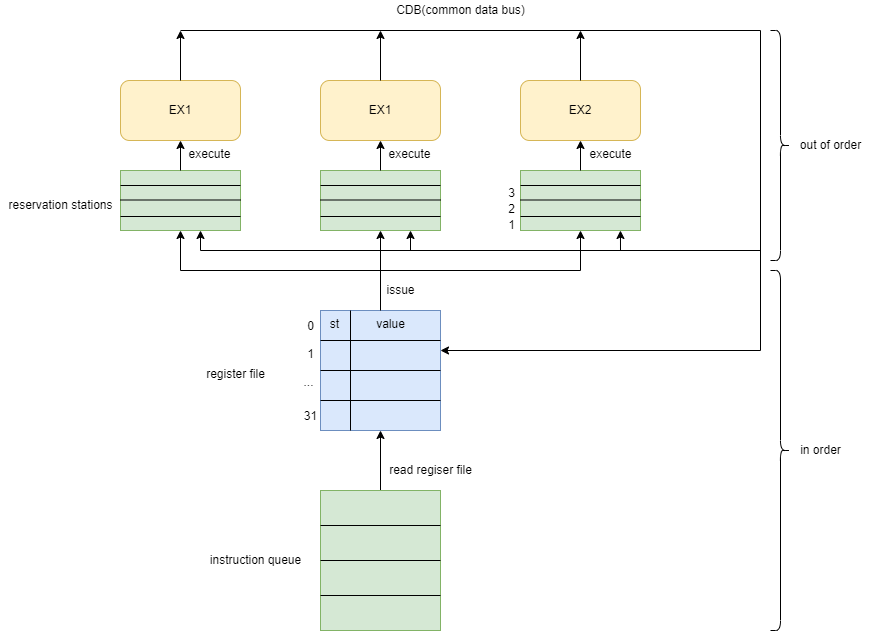

The diagram above was exported from draw.io. Its source (the exported page's mxGraphModel, read from the mxfile embedded in the PNG):
<mxGraphModel dx="1102" dy="844" grid="1" gridSize="10" guides="1" tooltips="1" connect="1" arrows="1" fold="1" page="1" pageScale="1" pageWidth="1169" pageHeight="827" math="0" shadow="0">
  <root>
    <mxCell id="0" />
    <mxCell id="1" parent="0" />
    <mxCell id="2tUyyF9rNXkyWL7MU_vf-21" style="edgeStyle=orthogonalEdgeStyle;rounded=0;orthogonalLoop=1;jettySize=auto;html=1;exitX=0.5;exitY=0;exitDx=0;exitDy=0;entryX=0.5;entryY=1;entryDx=0;entryDy=0;" edge="1" parent="1" source="2tUyyF9rNXkyWL7MU_vf-2" target="2tUyyF9rNXkyWL7MU_vf-7">
      <mxGeometry relative="1" as="geometry" />
    </mxCell>
    <mxCell id="2tUyyF9rNXkyWL7MU_vf-6" value="instruction queue" style="text;html=1;align=center;verticalAlign=middle;resizable=0;points=[];autosize=1;strokeColor=none;fillColor=none;" vertex="1" parent="1">
      <mxGeometry x="280" y="600" width="110" height="20" as="geometry" />
    </mxCell>
    <mxCell id="2tUyyF9rNXkyWL7MU_vf-11" value="register file" style="text;html=1;align=center;verticalAlign=middle;resizable=0;points=[];autosize=1;strokeColor=none;fillColor=none;" vertex="1" parent="1">
      <mxGeometry x="280" y="414" width="70" height="20" as="geometry" />
    </mxCell>
    <mxCell id="2tUyyF9rNXkyWL7MU_vf-22" value="read regiser file" style="text;html=1;align=center;verticalAlign=middle;resizable=0;points=[];autosize=1;strokeColor=none;fillColor=none;" vertex="1" parent="1">
      <mxGeometry x="460" y="510" width="100" height="20" as="geometry" />
    </mxCell>
    <mxCell id="2tUyyF9rNXkyWL7MU_vf-36" value="" style="group" vertex="1" connectable="0" parent="1">
      <mxGeometry x="373" y="360" width="147" height="120" as="geometry" />
    </mxCell>
    <mxCell id="2tUyyF9rNXkyWL7MU_vf-7" value="" style="rounded=0;whiteSpace=wrap;html=1;fillColor=#dae8fc;strokeColor=#6c8ebf;" vertex="1" parent="2tUyyF9rNXkyWL7MU_vf-36">
      <mxGeometry x="27" width="120" height="120" as="geometry" />
    </mxCell>
    <mxCell id="2tUyyF9rNXkyWL7MU_vf-8" value="" style="endArrow=none;html=1;rounded=0;exitX=0;exitY=0.25;exitDx=0;exitDy=0;entryX=1;entryY=0.25;entryDx=0;entryDy=0;" edge="1" parent="2tUyyF9rNXkyWL7MU_vf-36" source="2tUyyF9rNXkyWL7MU_vf-7" target="2tUyyF9rNXkyWL7MU_vf-7">
      <mxGeometry width="50" height="50" relative="1" as="geometry">
        <mxPoint x="167" y="100" as="sourcePoint" />
        <mxPoint x="217" y="50" as="targetPoint" />
      </mxGeometry>
    </mxCell>
    <mxCell id="2tUyyF9rNXkyWL7MU_vf-9" value="" style="endArrow=none;html=1;rounded=0;exitX=0;exitY=0.5;exitDx=0;exitDy=0;entryX=1;entryY=0.5;entryDx=0;entryDy=0;" edge="1" parent="2tUyyF9rNXkyWL7MU_vf-36" source="2tUyyF9rNXkyWL7MU_vf-7" target="2tUyyF9rNXkyWL7MU_vf-7">
      <mxGeometry width="50" height="50" relative="1" as="geometry">
        <mxPoint x="167" y="100" as="sourcePoint" />
        <mxPoint x="217" y="50" as="targetPoint" />
      </mxGeometry>
    </mxCell>
    <mxCell id="2tUyyF9rNXkyWL7MU_vf-10" value="" style="endArrow=none;html=1;rounded=0;exitX=0;exitY=0.75;exitDx=0;exitDy=0;entryX=1;entryY=0.75;entryDx=0;entryDy=0;" edge="1" parent="2tUyyF9rNXkyWL7MU_vf-36" source="2tUyyF9rNXkyWL7MU_vf-7" target="2tUyyF9rNXkyWL7MU_vf-7">
      <mxGeometry width="50" height="50" relative="1" as="geometry">
        <mxPoint x="167" y="100" as="sourcePoint" />
        <mxPoint x="217" y="50" as="targetPoint" />
      </mxGeometry>
    </mxCell>
    <mxCell id="2tUyyF9rNXkyWL7MU_vf-12" value="0" style="text;html=1;align=center;verticalAlign=middle;resizable=0;points=[];autosize=1;strokeColor=none;fillColor=none;" vertex="1" parent="2tUyyF9rNXkyWL7MU_vf-36">
      <mxGeometry x="7" y="6" width="20" height="20" as="geometry" />
    </mxCell>
    <mxCell id="2tUyyF9rNXkyWL7MU_vf-14" value="1" style="text;html=1;align=center;verticalAlign=middle;resizable=0;points=[];autosize=1;strokeColor=none;fillColor=none;" vertex="1" parent="2tUyyF9rNXkyWL7MU_vf-36">
      <mxGeometry x="7" y="34" width="20" height="20" as="geometry" />
    </mxCell>
    <mxCell id="2tUyyF9rNXkyWL7MU_vf-15" value="..." style="text;html=1;align=center;verticalAlign=middle;resizable=0;points=[];autosize=1;strokeColor=none;fillColor=none;" vertex="1" parent="2tUyyF9rNXkyWL7MU_vf-36">
      <mxGeometry y="62" width="30" height="20" as="geometry" />
    </mxCell>
    <mxCell id="2tUyyF9rNXkyWL7MU_vf-16" value="31" style="text;html=1;align=center;verticalAlign=middle;resizable=0;points=[];autosize=1;strokeColor=none;fillColor=none;" vertex="1" parent="2tUyyF9rNXkyWL7MU_vf-36">
      <mxGeometry x="2" y="96" width="30" height="20" as="geometry" />
    </mxCell>
    <mxCell id="2tUyyF9rNXkyWL7MU_vf-17" value="" style="endArrow=none;html=1;rounded=0;entryX=0.25;entryY=0;entryDx=0;entryDy=0;exitX=0.25;exitY=1;exitDx=0;exitDy=0;" edge="1" parent="2tUyyF9rNXkyWL7MU_vf-36" source="2tUyyF9rNXkyWL7MU_vf-7" target="2tUyyF9rNXkyWL7MU_vf-7">
      <mxGeometry width="50" height="50" relative="1" as="geometry">
        <mxPoint x="167" y="100" as="sourcePoint" />
        <mxPoint x="217" y="50" as="targetPoint" />
      </mxGeometry>
    </mxCell>
    <mxCell id="2tUyyF9rNXkyWL7MU_vf-18" value="st" style="text;html=1;align=center;verticalAlign=middle;resizable=0;points=[];autosize=1;strokeColor=none;fillColor=none;" vertex="1" parent="2tUyyF9rNXkyWL7MU_vf-36">
      <mxGeometry x="31" y="4" width="20" height="20" as="geometry" />
    </mxCell>
    <mxCell id="2tUyyF9rNXkyWL7MU_vf-19" value="value" style="text;html=1;align=center;verticalAlign=middle;resizable=0;points=[];autosize=1;strokeColor=none;fillColor=none;" vertex="1" parent="2tUyyF9rNXkyWL7MU_vf-36">
      <mxGeometry x="77" y="4" width="40" height="20" as="geometry" />
    </mxCell>
    <mxCell id="2tUyyF9rNXkyWL7MU_vf-37" value="" style="group;fillColor=#dae8fc;strokeColor=#6c8ebf;" vertex="1" connectable="0" parent="1">
      <mxGeometry x="400" y="540" width="120" height="140" as="geometry" />
    </mxCell>
    <mxCell id="2tUyyF9rNXkyWL7MU_vf-2" value="" style="rounded=0;whiteSpace=wrap;html=1;fillColor=#d5e8d4;strokeColor=#82b366;" vertex="1" parent="2tUyyF9rNXkyWL7MU_vf-37">
      <mxGeometry width="120" height="140" as="geometry" />
    </mxCell>
    <mxCell id="2tUyyF9rNXkyWL7MU_vf-3" value="" style="endArrow=none;html=1;rounded=0;exitX=0;exitY=0.25;exitDx=0;exitDy=0;entryX=1;entryY=0.25;entryDx=0;entryDy=0;" edge="1" parent="2tUyyF9rNXkyWL7MU_vf-37" source="2tUyyF9rNXkyWL7MU_vf-2" target="2tUyyF9rNXkyWL7MU_vf-2">
      <mxGeometry width="50" height="50" relative="1" as="geometry">
        <mxPoint x="140" y="-80" as="sourcePoint" />
        <mxPoint x="190" y="-130" as="targetPoint" />
      </mxGeometry>
    </mxCell>
    <mxCell id="2tUyyF9rNXkyWL7MU_vf-4" value="" style="endArrow=none;html=1;rounded=0;exitX=0;exitY=0.5;exitDx=0;exitDy=0;entryX=1;entryY=0.5;entryDx=0;entryDy=0;" edge="1" parent="2tUyyF9rNXkyWL7MU_vf-37" source="2tUyyF9rNXkyWL7MU_vf-2" target="2tUyyF9rNXkyWL7MU_vf-2">
      <mxGeometry width="50" height="50" relative="1" as="geometry">
        <mxPoint x="140" y="-80" as="sourcePoint" />
        <mxPoint x="190" y="-130" as="targetPoint" />
      </mxGeometry>
    </mxCell>
    <mxCell id="2tUyyF9rNXkyWL7MU_vf-5" value="" style="endArrow=none;html=1;rounded=0;exitX=0;exitY=0.75;exitDx=0;exitDy=0;entryX=1;entryY=0.75;entryDx=0;entryDy=0;" edge="1" parent="2tUyyF9rNXkyWL7MU_vf-37" source="2tUyyF9rNXkyWL7MU_vf-2" target="2tUyyF9rNXkyWL7MU_vf-2">
      <mxGeometry width="50" height="50" relative="1" as="geometry">
        <mxPoint x="140" y="-80" as="sourcePoint" />
        <mxPoint x="190" y="-130" as="targetPoint" />
      </mxGeometry>
    </mxCell>
    <mxCell id="2tUyyF9rNXkyWL7MU_vf-50" value="" style="group" vertex="1" connectable="0" parent="1">
      <mxGeometry x="200" y="130" width="120" height="150" as="geometry" />
    </mxCell>
    <mxCell id="2tUyyF9rNXkyWL7MU_vf-42" value="EX1" style="rounded=1;whiteSpace=wrap;html=1;fillColor=#fff2cc;strokeColor=#d6b656;" vertex="1" parent="2tUyyF9rNXkyWL7MU_vf-50">
      <mxGeometry width="120" height="60" as="geometry" />
    </mxCell>
    <mxCell id="2tUyyF9rNXkyWL7MU_vf-43" value="" style="group;fillColor=#dae8fc;strokeColor=#6c8ebf;" vertex="1" connectable="0" parent="2tUyyF9rNXkyWL7MU_vf-50">
      <mxGeometry y="90" width="120" height="60" as="geometry" />
    </mxCell>
    <mxCell id="2tUyyF9rNXkyWL7MU_vf-44" value="" style="rounded=0;whiteSpace=wrap;html=1;fillColor=#d5e8d4;strokeColor=#82b366;" vertex="1" parent="2tUyyF9rNXkyWL7MU_vf-43">
      <mxGeometry width="120" height="60" as="geometry" />
    </mxCell>
    <mxCell id="2tUyyF9rNXkyWL7MU_vf-45" value="" style="endArrow=none;html=1;rounded=0;exitX=0;exitY=0.25;exitDx=0;exitDy=0;entryX=1;entryY=0.25;entryDx=0;entryDy=0;" edge="1" parent="2tUyyF9rNXkyWL7MU_vf-43" source="2tUyyF9rNXkyWL7MU_vf-44" target="2tUyyF9rNXkyWL7MU_vf-44">
      <mxGeometry width="50" height="50" relative="1" as="geometry">
        <mxPoint x="160" y="50" as="sourcePoint" />
        <mxPoint x="210" as="targetPoint" />
      </mxGeometry>
    </mxCell>
    <mxCell id="2tUyyF9rNXkyWL7MU_vf-46" value="" style="endArrow=none;html=1;rounded=0;exitX=0;exitY=0.25;exitDx=0;exitDy=0;entryX=1;entryY=0.25;entryDx=0;entryDy=0;" edge="1" parent="2tUyyF9rNXkyWL7MU_vf-43">
      <mxGeometry width="50" height="50" relative="1" as="geometry">
        <mxPoint y="29.5" as="sourcePoint" />
        <mxPoint x="120" y="29.5" as="targetPoint" />
      </mxGeometry>
    </mxCell>
    <mxCell id="2tUyyF9rNXkyWL7MU_vf-47" value="" style="endArrow=none;html=1;rounded=0;exitX=0;exitY=0.25;exitDx=0;exitDy=0;entryX=1;entryY=0.25;entryDx=0;entryDy=0;" edge="1" parent="2tUyyF9rNXkyWL7MU_vf-43">
      <mxGeometry width="50" height="50" relative="1" as="geometry">
        <mxPoint y="46" as="sourcePoint" />
        <mxPoint x="120" y="46" as="targetPoint" />
      </mxGeometry>
    </mxCell>
    <mxCell id="2tUyyF9rNXkyWL7MU_vf-48" style="edgeStyle=orthogonalEdgeStyle;rounded=0;orthogonalLoop=1;jettySize=auto;html=1;exitX=0.5;exitY=0;exitDx=0;exitDy=0;entryX=0.5;entryY=1;entryDx=0;entryDy=0;" edge="1" parent="2tUyyF9rNXkyWL7MU_vf-50" source="2tUyyF9rNXkyWL7MU_vf-44" target="2tUyyF9rNXkyWL7MU_vf-42">
      <mxGeometry relative="1" as="geometry" />
    </mxCell>
    <mxCell id="2tUyyF9rNXkyWL7MU_vf-49" value="execute" style="text;html=1;align=center;verticalAlign=middle;resizable=0;points=[];autosize=1;strokeColor=none;fillColor=none;" vertex="1" parent="2tUyyF9rNXkyWL7MU_vf-50">
      <mxGeometry x="59" y="64" width="60" height="20" as="geometry" />
    </mxCell>
    <mxCell id="2tUyyF9rNXkyWL7MU_vf-51" value="" style="group" vertex="1" connectable="0" parent="1">
      <mxGeometry x="400" y="130" width="120" height="150" as="geometry" />
    </mxCell>
    <mxCell id="2tUyyF9rNXkyWL7MU_vf-23" value="EX1" style="rounded=1;whiteSpace=wrap;html=1;fillColor=#fff2cc;strokeColor=#d6b656;" vertex="1" parent="2tUyyF9rNXkyWL7MU_vf-51">
      <mxGeometry width="120" height="60" as="geometry" />
    </mxCell>
    <mxCell id="2tUyyF9rNXkyWL7MU_vf-35" value="" style="group;fillColor=#d5e8d4;strokeColor=#82b366;" vertex="1" connectable="0" parent="2tUyyF9rNXkyWL7MU_vf-51">
      <mxGeometry y="90" width="120" height="60" as="geometry" />
    </mxCell>
    <mxCell id="2tUyyF9rNXkyWL7MU_vf-26" value="" style="rounded=0;whiteSpace=wrap;html=1;fillColor=#d5e8d4;strokeColor=#82b366;" vertex="1" parent="2tUyyF9rNXkyWL7MU_vf-35">
      <mxGeometry width="120" height="60" as="geometry" />
    </mxCell>
    <mxCell id="2tUyyF9rNXkyWL7MU_vf-27" value="" style="endArrow=none;html=1;rounded=0;exitX=0;exitY=0.25;exitDx=0;exitDy=0;entryX=1;entryY=0.25;entryDx=0;entryDy=0;" edge="1" parent="2tUyyF9rNXkyWL7MU_vf-35" source="2tUyyF9rNXkyWL7MU_vf-26" target="2tUyyF9rNXkyWL7MU_vf-26">
      <mxGeometry width="50" height="50" relative="1" as="geometry">
        <mxPoint x="160" y="50" as="sourcePoint" />
        <mxPoint x="210" as="targetPoint" />
      </mxGeometry>
    </mxCell>
    <mxCell id="2tUyyF9rNXkyWL7MU_vf-28" value="" style="endArrow=none;html=1;rounded=0;exitX=0;exitY=0.25;exitDx=0;exitDy=0;entryX=1;entryY=0.25;entryDx=0;entryDy=0;" edge="1" parent="2tUyyF9rNXkyWL7MU_vf-35">
      <mxGeometry width="50" height="50" relative="1" as="geometry">
        <mxPoint y="29.5" as="sourcePoint" />
        <mxPoint x="120" y="29.5" as="targetPoint" />
      </mxGeometry>
    </mxCell>
    <mxCell id="2tUyyF9rNXkyWL7MU_vf-29" value="" style="endArrow=none;html=1;rounded=0;exitX=0;exitY=0.25;exitDx=0;exitDy=0;entryX=1;entryY=0.25;entryDx=0;entryDy=0;" edge="1" parent="2tUyyF9rNXkyWL7MU_vf-35">
      <mxGeometry width="50" height="50" relative="1" as="geometry">
        <mxPoint y="46" as="sourcePoint" />
        <mxPoint x="120" y="46" as="targetPoint" />
      </mxGeometry>
    </mxCell>
    <mxCell id="2tUyyF9rNXkyWL7MU_vf-38" style="edgeStyle=orthogonalEdgeStyle;rounded=0;orthogonalLoop=1;jettySize=auto;html=1;exitX=0.5;exitY=0;exitDx=0;exitDy=0;entryX=0.5;entryY=1;entryDx=0;entryDy=0;" edge="1" parent="2tUyyF9rNXkyWL7MU_vf-51" source="2tUyyF9rNXkyWL7MU_vf-26" target="2tUyyF9rNXkyWL7MU_vf-23">
      <mxGeometry relative="1" as="geometry" />
    </mxCell>
    <mxCell id="2tUyyF9rNXkyWL7MU_vf-39" value="execute" style="text;html=1;align=center;verticalAlign=middle;resizable=0;points=[];autosize=1;strokeColor=none;fillColor=none;" vertex="1" parent="2tUyyF9rNXkyWL7MU_vf-51">
      <mxGeometry x="59" y="64" width="60" height="20" as="geometry" />
    </mxCell>
    <mxCell id="2tUyyF9rNXkyWL7MU_vf-52" value="" style="group" vertex="1" connectable="0" parent="1">
      <mxGeometry x="600" y="130" width="120" height="150" as="geometry" />
    </mxCell>
    <mxCell id="2tUyyF9rNXkyWL7MU_vf-25" value="EX2" style="rounded=1;whiteSpace=wrap;html=1;fillColor=#fff2cc;strokeColor=#d6b656;" vertex="1" parent="2tUyyF9rNXkyWL7MU_vf-52">
      <mxGeometry width="120" height="60" as="geometry" />
    </mxCell>
    <mxCell id="2tUyyF9rNXkyWL7MU_vf-34" value="" style="group" vertex="1" connectable="0" parent="2tUyyF9rNXkyWL7MU_vf-52">
      <mxGeometry y="90" width="120" height="60" as="geometry" />
    </mxCell>
    <mxCell id="2tUyyF9rNXkyWL7MU_vf-30" value="" style="rounded=0;whiteSpace=wrap;html=1;fillColor=#d5e8d4;strokeColor=#82b366;" vertex="1" parent="2tUyyF9rNXkyWL7MU_vf-34">
      <mxGeometry width="120" height="60" as="geometry" />
    </mxCell>
    <mxCell id="2tUyyF9rNXkyWL7MU_vf-31" value="" style="endArrow=none;html=1;rounded=0;exitX=0;exitY=0.25;exitDx=0;exitDy=0;entryX=1;entryY=0.25;entryDx=0;entryDy=0;" edge="1" parent="2tUyyF9rNXkyWL7MU_vf-34" source="2tUyyF9rNXkyWL7MU_vf-30" target="2tUyyF9rNXkyWL7MU_vf-30">
      <mxGeometry width="50" height="50" relative="1" as="geometry">
        <mxPoint x="160" y="50" as="sourcePoint" />
        <mxPoint x="210" as="targetPoint" />
      </mxGeometry>
    </mxCell>
    <mxCell id="2tUyyF9rNXkyWL7MU_vf-32" value="" style="endArrow=none;html=1;rounded=0;exitX=0;exitY=0.25;exitDx=0;exitDy=0;entryX=1;entryY=0.25;entryDx=0;entryDy=0;" edge="1" parent="2tUyyF9rNXkyWL7MU_vf-34">
      <mxGeometry width="50" height="50" relative="1" as="geometry">
        <mxPoint y="29.5" as="sourcePoint" />
        <mxPoint x="120" y="29.5" as="targetPoint" />
      </mxGeometry>
    </mxCell>
    <mxCell id="2tUyyF9rNXkyWL7MU_vf-33" value="" style="endArrow=none;html=1;rounded=0;exitX=0;exitY=0.25;exitDx=0;exitDy=0;entryX=1;entryY=0.25;entryDx=0;entryDy=0;" edge="1" parent="2tUyyF9rNXkyWL7MU_vf-34">
      <mxGeometry width="50" height="50" relative="1" as="geometry">
        <mxPoint y="46" as="sourcePoint" />
        <mxPoint x="120" y="46" as="targetPoint" />
      </mxGeometry>
    </mxCell>
    <mxCell id="2tUyyF9rNXkyWL7MU_vf-40" value="execute" style="text;html=1;align=center;verticalAlign=middle;resizable=0;points=[];autosize=1;strokeColor=none;fillColor=none;" vertex="1" parent="2tUyyF9rNXkyWL7MU_vf-52">
      <mxGeometry x="60" y="64" width="60" height="20" as="geometry" />
    </mxCell>
    <mxCell id="2tUyyF9rNXkyWL7MU_vf-41" style="edgeStyle=orthogonalEdgeStyle;rounded=0;orthogonalLoop=1;jettySize=auto;html=1;exitX=0.5;exitY=0;exitDx=0;exitDy=0;entryX=0.5;entryY=1;entryDx=0;entryDy=0;" edge="1" parent="2tUyyF9rNXkyWL7MU_vf-52" source="2tUyyF9rNXkyWL7MU_vf-30" target="2tUyyF9rNXkyWL7MU_vf-25">
      <mxGeometry relative="1" as="geometry" />
    </mxCell>
    <mxCell id="2tUyyF9rNXkyWL7MU_vf-53" value="" style="endArrow=classic;html=1;rounded=0;exitX=0.5;exitY=0;exitDx=0;exitDy=0;entryX=0.5;entryY=1;entryDx=0;entryDy=0;" edge="1" parent="1" source="2tUyyF9rNXkyWL7MU_vf-7" target="2tUyyF9rNXkyWL7MU_vf-26">
      <mxGeometry width="50" height="50" relative="1" as="geometry">
        <mxPoint x="540" y="360" as="sourcePoint" />
        <mxPoint x="590" y="310" as="targetPoint" />
      </mxGeometry>
    </mxCell>
    <mxCell id="2tUyyF9rNXkyWL7MU_vf-56" value="" style="endArrow=none;html=1;rounded=0;" edge="1" parent="1">
      <mxGeometry width="50" height="50" relative="1" as="geometry">
        <mxPoint x="260" y="320" as="sourcePoint" />
        <mxPoint x="660" y="320" as="targetPoint" />
      </mxGeometry>
    </mxCell>
    <mxCell id="2tUyyF9rNXkyWL7MU_vf-57" value="" style="endArrow=classic;html=1;rounded=0;entryX=0.5;entryY=1;entryDx=0;entryDy=0;" edge="1" parent="1" target="2tUyyF9rNXkyWL7MU_vf-44">
      <mxGeometry width="50" height="50" relative="1" as="geometry">
        <mxPoint x="260" y="320" as="sourcePoint" />
        <mxPoint x="590" y="310" as="targetPoint" />
      </mxGeometry>
    </mxCell>
    <mxCell id="2tUyyF9rNXkyWL7MU_vf-59" value="" style="endArrow=classic;html=1;rounded=0;entryX=0.5;entryY=1;entryDx=0;entryDy=0;" edge="1" parent="1" target="2tUyyF9rNXkyWL7MU_vf-30">
      <mxGeometry width="50" height="50" relative="1" as="geometry">
        <mxPoint x="660" y="320" as="sourcePoint" />
        <mxPoint x="590" y="310" as="targetPoint" />
      </mxGeometry>
    </mxCell>
    <mxCell id="2tUyyF9rNXkyWL7MU_vf-60" value="issue" style="text;html=1;align=center;verticalAlign=middle;resizable=0;points=[];autosize=1;strokeColor=none;fillColor=none;" vertex="1" parent="1">
      <mxGeometry x="460" y="330" width="40" height="20" as="geometry" />
    </mxCell>
    <mxCell id="2tUyyF9rNXkyWL7MU_vf-61" value="reservation stations" style="text;html=1;align=center;verticalAlign=middle;resizable=0;points=[];autosize=1;strokeColor=none;fillColor=none;" vertex="1" parent="1">
      <mxGeometry x="80" y="245" width="120" height="20" as="geometry" />
    </mxCell>
    <mxCell id="2tUyyF9rNXkyWL7MU_vf-62" value="" style="endArrow=none;html=1;rounded=0;" edge="1" parent="1">
      <mxGeometry width="50" height="50" relative="1" as="geometry">
        <mxPoint x="260" y="80" as="sourcePoint" />
        <mxPoint x="840" y="80" as="targetPoint" />
      </mxGeometry>
    </mxCell>
    <mxCell id="2tUyyF9rNXkyWL7MU_vf-63" style="edgeStyle=orthogonalEdgeStyle;rounded=0;orthogonalLoop=1;jettySize=auto;html=1;exitX=0.5;exitY=0;exitDx=0;exitDy=0;" edge="1" parent="1" source="2tUyyF9rNXkyWL7MU_vf-42">
      <mxGeometry relative="1" as="geometry">
        <mxPoint x="260" y="80" as="targetPoint" />
      </mxGeometry>
    </mxCell>
    <mxCell id="2tUyyF9rNXkyWL7MU_vf-64" style="edgeStyle=orthogonalEdgeStyle;rounded=0;orthogonalLoop=1;jettySize=auto;html=1;exitX=0.5;exitY=0;exitDx=0;exitDy=0;" edge="1" parent="1" source="2tUyyF9rNXkyWL7MU_vf-23">
      <mxGeometry relative="1" as="geometry">
        <mxPoint x="460" y="80" as="targetPoint" />
      </mxGeometry>
    </mxCell>
    <mxCell id="2tUyyF9rNXkyWL7MU_vf-65" style="edgeStyle=orthogonalEdgeStyle;rounded=0;orthogonalLoop=1;jettySize=auto;html=1;exitX=0.5;exitY=0;exitDx=0;exitDy=0;" edge="1" parent="1" source="2tUyyF9rNXkyWL7MU_vf-25">
      <mxGeometry relative="1" as="geometry">
        <mxPoint x="660" y="80" as="targetPoint" />
      </mxGeometry>
    </mxCell>
    <mxCell id="2tUyyF9rNXkyWL7MU_vf-67" value="" style="endArrow=none;html=1;rounded=0;" edge="1" parent="1">
      <mxGeometry width="50" height="50" relative="1" as="geometry">
        <mxPoint x="840" y="400" as="sourcePoint" />
        <mxPoint x="840" y="80" as="targetPoint" />
      </mxGeometry>
    </mxCell>
    <mxCell id="2tUyyF9rNXkyWL7MU_vf-68" value="" style="endArrow=classic;html=1;rounded=0;" edge="1" parent="1">
      <mxGeometry width="50" height="50" relative="1" as="geometry">
        <mxPoint x="840" y="400" as="sourcePoint" />
        <mxPoint x="520" y="400" as="targetPoint" />
      </mxGeometry>
    </mxCell>
    <mxCell id="2tUyyF9rNXkyWL7MU_vf-69" value="CDB(common data bus)" style="text;html=1;align=center;verticalAlign=middle;resizable=0;points=[];autosize=1;strokeColor=none;fillColor=none;" vertex="1" parent="1">
      <mxGeometry x="470" y="50" width="140" height="20" as="geometry" />
    </mxCell>
    <mxCell id="2tUyyF9rNXkyWL7MU_vf-70" value="" style="endArrow=none;html=1;rounded=0;" edge="1" parent="1">
      <mxGeometry width="50" height="50" relative="1" as="geometry">
        <mxPoint x="280" y="300" as="sourcePoint" />
        <mxPoint x="840" y="300" as="targetPoint" />
      </mxGeometry>
    </mxCell>
    <mxCell id="2tUyyF9rNXkyWL7MU_vf-71" value="" style="endArrow=classic;html=1;rounded=0;" edge="1" parent="1">
      <mxGeometry width="50" height="50" relative="1" as="geometry">
        <mxPoint x="280" y="300" as="sourcePoint" />
        <mxPoint x="280" y="280" as="targetPoint" />
      </mxGeometry>
    </mxCell>
    <mxCell id="2tUyyF9rNXkyWL7MU_vf-72" value="" style="endArrow=classic;html=1;rounded=0;" edge="1" parent="1">
      <mxGeometry width="50" height="50" relative="1" as="geometry">
        <mxPoint x="490" y="300" as="sourcePoint" />
        <mxPoint x="490" y="280" as="targetPoint" />
      </mxGeometry>
    </mxCell>
    <mxCell id="2tUyyF9rNXkyWL7MU_vf-73" value="" style="endArrow=classic;html=1;rounded=0;entryX=0.833;entryY=1;entryDx=0;entryDy=0;entryPerimeter=0;" edge="1" parent="1" target="2tUyyF9rNXkyWL7MU_vf-30">
      <mxGeometry width="50" height="50" relative="1" as="geometry">
        <mxPoint x="700" y="300" as="sourcePoint" />
        <mxPoint x="590" y="310" as="targetPoint" />
      </mxGeometry>
    </mxCell>
    <mxCell id="2tUyyF9rNXkyWL7MU_vf-74" value="1" style="text;html=1;align=center;verticalAlign=middle;resizable=0;points=[];autosize=1;strokeColor=none;fillColor=none;" vertex="1" parent="1">
      <mxGeometry x="581" y="265" width="20" height="20" as="geometry" />
    </mxCell>
    <mxCell id="2tUyyF9rNXkyWL7MU_vf-75" value="2" style="text;html=1;align=center;verticalAlign=middle;resizable=0;points=[];autosize=1;strokeColor=none;fillColor=none;" vertex="1" parent="1">
      <mxGeometry x="581" y="249" width="20" height="20" as="geometry" />
    </mxCell>
    <mxCell id="2tUyyF9rNXkyWL7MU_vf-76" value="3" style="text;html=1;align=center;verticalAlign=middle;resizable=0;points=[];autosize=1;strokeColor=none;fillColor=none;" vertex="1" parent="1">
      <mxGeometry x="581" y="233" width="20" height="20" as="geometry" />
    </mxCell>
    <mxCell id="2tUyyF9rNXkyWL7MU_vf-84" value="" style="shape=curlyBracket;whiteSpace=wrap;html=1;rounded=1;flipH=1;" vertex="1" parent="1">
      <mxGeometry x="850" y="80" width="20" height="230" as="geometry" />
    </mxCell>
    <mxCell id="2tUyyF9rNXkyWL7MU_vf-85" value="out of order" style="text;html=1;align=center;verticalAlign=middle;resizable=0;points=[];autosize=1;strokeColor=none;fillColor=none;" vertex="1" parent="1">
      <mxGeometry x="870" y="185" width="80" height="20" as="geometry" />
    </mxCell>
    <mxCell id="2tUyyF9rNXkyWL7MU_vf-86" value="" style="shape=curlyBracket;whiteSpace=wrap;html=1;rounded=1;flipH=1;" vertex="1" parent="1">
      <mxGeometry x="850" y="320" width="20" height="360" as="geometry" />
    </mxCell>
    <mxCell id="2tUyyF9rNXkyWL7MU_vf-87" value="in order" style="text;html=1;align=center;verticalAlign=middle;resizable=0;points=[];autosize=1;strokeColor=none;fillColor=none;" vertex="1" parent="1">
      <mxGeometry x="870" y="490" width="60" height="20" as="geometry" />
    </mxCell>
  </root>
</mxGraphModel>